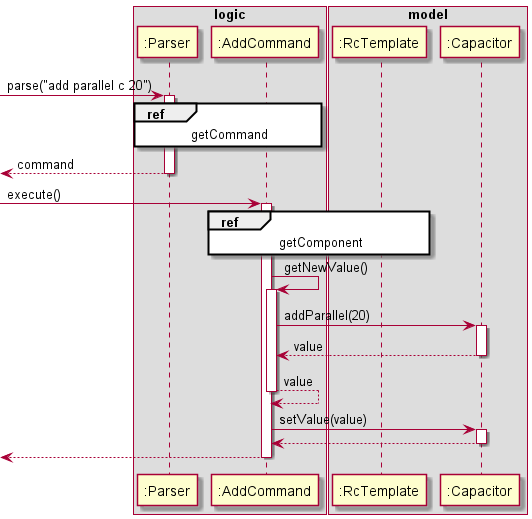

The diagram above was rendered by PlantUML. Its source (embedded in the PNG):
@startuml

box logic
participant ":Parser" as Parser
participant ":AddCommand" as AddCommand
end box

box model
participant ":RcTemplate" as RcTemplate
participant ":Capacitor" as Capacitor
end box

[-> Parser : parse("add parallel c 20")
activate Parser

ref over Parser, AddCommand : getCommand

[<-- Parser : command
deactivate Parser

[-> AddCommand: execute()
activate AddCommand

ref over AddCommand, RcTemplate : getComponent

AddCommand -> AddCommand : getNewValue()
activate AddCommand

AddCommand -> Capacitor : addParallel(20)
activate Capacitor

AddCommand <-- Capacitor : value
deactivate Capacitor

AddCommand <-- AddCommand : value
deactivate AddCommand

AddCommand -> Capacitor: setValue(value)
activate Capacitor

AddCommand <-- Capacitor
deactivate Capacitor

[<-- AddCommand
deactivate AddCommand

@enduml